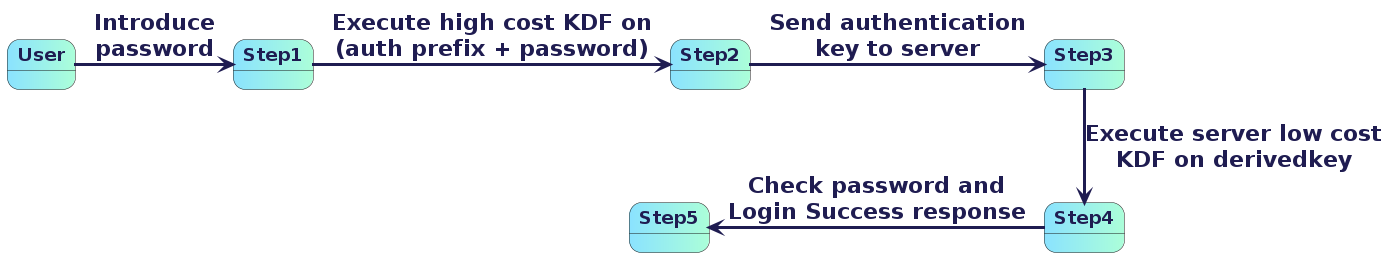

The diagram above was rendered by PlantUML. Its source (embedded in the PNG):
@startuml basicFlowStep5

skinparam state {
    FontColor 1f1c51
    FontSize 18
    FontStyle bold
    BackgroundColor #8be3ff|acffd9
    ArrowThickness 3
    ArrowColor 1f1c51
    ClassFontColor red
    arrow {
        FontSize 22
        LineColor Blue
        FontColor 1f1c51
        FontStyle bold
        FontName Arial
    }
}

State User
State Step1
State Step2
State Step3
State Step4
State Step5

User -right-> Step1: <b>Introduce\n<b>password
Step1 -right-> Step2: <b>Execute high cost KDF on\n<b>(auth prefix + password)
Step2 -right-> Step3: <b>Send authentication\nkey to server
Step3 -down-> Step4: <b>Execute server low cost\n<b>KDF on derivedkey
Step4 -left-> Step5: <b>Check password and\n<b>Login Success response

@enduml